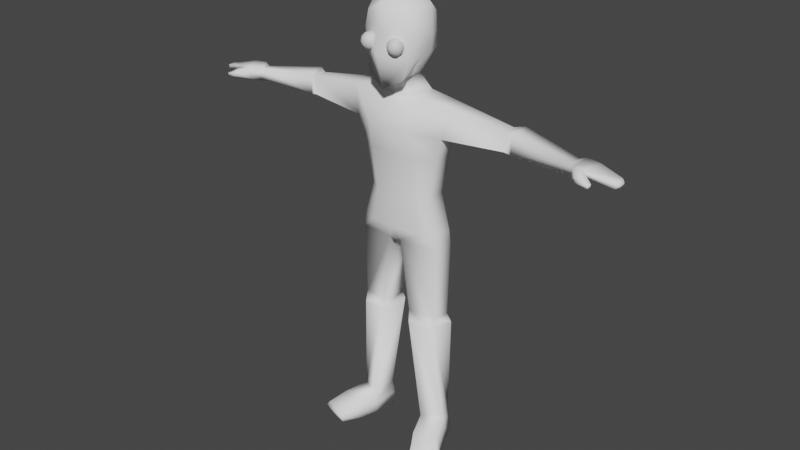 # Source: Skeleton.blend  (saved by Blender 2.80.75; exported with 4.5.12 LTS)
import bpy
from mathutils import Matrix  # noqa: F401  (used for matrix-valued properties, if any)

bpy.ops.wm.read_factory_settings(use_empty=True)
scene = bpy.context.scene
scene.name = 'Scene'

# ---- collections
col_collection = bpy.data.collections.new('Collection'); scene.collection.children.link(col_collection)

# ---- materials (node trees are filled in below, after node groups)
mat_skin = bpy.data.materials.new('Skin')
mat_skin.use_transparent_shadow = False
mat_eye = bpy.data.materials.new('Eye')
mat_eye.use_transparent_shadow = False
mat_material_002 = bpy.data.materials.new('Material.002')
mat_material_002.use_transparent_shadow = False
mat_material_003 = bpy.data.materials.new('Material.003')
mat_material_003.use_transparent_shadow = False
mat_material_004 = bpy.data.materials.new('Material.004')
mat_material_004.use_transparent_shadow = False

# ---- material node trees
mat_skin.use_nodes = True; mat_skin.node_tree.nodes.clear()
_N = mat_skin.node_tree.nodes; _L = mat_skin.node_tree.links
n0 = _N.new('ShaderNodeOutputMaterial'); n0.name = 'Material Output'; n0.location = (300, 300)
n1 = _N.new('ShaderNodeBsdfPrincipled'); n1.name = 'Principled BSDF'; n1.location = (10, 300)
n1.distribution = 'GGX'
n1.subsurface_method = 'BURLEY'
n1.inputs[0].default_value = (1.0, 1.0, 1.0, 1.0)
n1.inputs[2].default_value = 0.0
n1.inputs[3].default_value = 1.45
n1.inputs[13].default_value = 0.0
n1.inputs[20].default_value = 0.0
n1.inputs[27].default_value = (0.0, 0.0, 0.0, 1.0)
n1.inputs[28].default_value = 1.0
_L.new(n1.outputs[0], n0.inputs[0])
n0.is_active_output = True
mat_eye.use_nodes = True; mat_eye.node_tree.nodes.clear()
_N = mat_eye.node_tree.nodes; _L = mat_eye.node_tree.links
n0 = _N.new('ShaderNodeOutputMaterial'); n0.name = 'Material Output'; n0.location = (300, 300)
n1 = _N.new('ShaderNodeBsdfPrincipled'); n1.name = 'Principled BSDF'; n1.location = (10, 300)
n1.distribution = 'GGX'
n1.subsurface_method = 'BURLEY'
n1.inputs[3].default_value = 1.45
n1.inputs[27].default_value = (0.0, 0.0, 0.0, 1.0)
n1.inputs[28].default_value = 1.0
_L.new(n1.outputs[0], n0.inputs[0])
n0.is_active_output = True
mat_material_002.use_nodes = True; mat_material_002.node_tree.nodes.clear()
_N = mat_material_002.node_tree.nodes; _L = mat_material_002.node_tree.links
n0 = _N.new('ShaderNodeOutputMaterial'); n0.name = 'Material Output'; n0.location = (300, 300)
n1 = _N.new('ShaderNodeBsdfPrincipled'); n1.name = 'Principled BSDF'; n1.location = (10, 300)
n1.distribution = 'GGX'
n1.subsurface_method = 'BURLEY'
n1.inputs[0].default_value = (0.0, 0.4621, 0.7991, 1.0)
n1.inputs[3].default_value = 1.45
n1.inputs[27].default_value = (0.0, 0.0, 0.0, 1.0)
n1.inputs[28].default_value = 1.0
_L.new(n1.outputs[0], n0.inputs[0])
n0.is_active_output = True
mat_material_003.use_nodes = True; mat_material_003.node_tree.nodes.clear()
_N = mat_material_003.node_tree.nodes; _L = mat_material_003.node_tree.links
n0 = _N.new('ShaderNodeOutputMaterial'); n0.name = 'Material Output'; n0.location = (300, 300)
n1 = _N.new('ShaderNodeBsdfPrincipled'); n1.name = 'Principled BSDF'; n1.location = (10, 300)
n1.distribution = 'GGX'
n1.subsurface_method = 'BURLEY'
n1.inputs[0].default_value = (0.0, 0.01827, 0.8, 1.0)
n1.inputs[3].default_value = 1.45
n1.inputs[27].default_value = (0.0, 0.0, 0.0, 1.0)
n1.inputs[28].default_value = 1.0
_L.new(n1.outputs[0], n0.inputs[0])
n0.is_active_output = True
mat_material_004.use_nodes = True; mat_material_004.node_tree.nodes.clear()
_N = mat_material_004.node_tree.nodes; _L = mat_material_004.node_tree.links
n0 = _N.new('ShaderNodeOutputMaterial'); n0.name = 'Material Output'; n0.location = (300, 300)
n1 = _N.new('ShaderNodeBsdfPrincipled'); n1.name = 'Principled BSDF'; n1.location = (10, 300)
n1.distribution = 'GGX'
n1.subsurface_method = 'BURLEY'
n1.inputs[3].default_value = 1.45
n1.inputs[27].default_value = (0.0, 0.0, 0.0, 1.0)
n1.inputs[28].default_value = 1.0
_L.new(n1.outputs[0], n0.inputs[0])
n0.is_active_output = True

# ---- world
world_world = bpy.data.worlds.new('World'); scene.world = world_world
world_world.use_nodes = True; world_world.node_tree.nodes.clear()
_N = world_world.node_tree.nodes; _L = world_world.node_tree.links
n0 = _N.new('ShaderNodeOutputWorld'); n0.name = 'World Output'; n0.location = (300, 300)
n1 = _N.new('ShaderNodeBackground'); n1.name = 'Background'; n1.location = (10, 300)
n1.inputs[0].default_value = (0.05088, 0.05088, 0.05088, 1.0)
_L.new(n1.outputs[0], n0.inputs[0])
n0.is_active_output = True
world_world.color = (0.05088, 0.05088, 0.05088)
world_world.use_sun_shadow = False
world_world.sun_shadow_jitter_overblur = 0.0

# ---- meshes
me_cube_001 = bpy.data.meshes.new('Cube.001')
me_cube_001.from_pydata([(-0.1021, -0.1234, 2.009), (-0.1136, -0.1108, 2.318), (-0.06945, 0.1228, 2.053), (-0.1173, 0.1109, 2.305), (0.0, 0.1358, 2.014), (0.0, 0.1837, 2.312), (0.0, -0.1488, 1.957), (0.0, -0.156, 2.379), (-0.1215, -0.1129, 2.113), (-0.1278, -0.1165, 2.234), (-0.1195, 0.1184, 2.208), (-0.1148, 0.1208, 2.124), (0.0, -0.1486, 2.233), (0.0, -0.1881, 2.143), (0.0, 0.2004, 2.221), (0.0, 0.181, 2.132), (-0.05858, 0.0672, 1.997), (-0.05917, -0.05129, 1.995), (-0.1415, -0.03875, 2.356), (-0.1415, 0.04264, 2.358), (0.0, 0.1144, 2.412), (0.0, -0.02328, 2.423), (0.0, 0.08317, 1.979), (0.0, -0.05928, 1.973), (-0.1474, -0.04189, 2.123), (-0.1474, 0.0395, 2.123), (-0.1626, -0.04189, 2.239), (-0.1529, 0.0395, 2.216), (-0.1209, 0.08073, 1.922), (-0.1215, -0.02941, 1.916), (0.0, 0.1017, 1.9), (0.0, -0.05435, 1.895), (-0.0321, -0.05212, 1.12), (-0.2314, -0.01797, 1.181), (-0.1441, 0.1086, 1.608), (0.0, 0.1017, 1.9), (-0.1533, -0.05273, 1.187), (0.0, -0.0698, 1.189), (0.0, 0.1875, 1.194), (-0.04858, 0.2045, 1.123), (-0.5995, 0.01304, 1.839), (-0.5989, 0.08886, 1.843), (-0.1187, 0.1123, 1.37), (0.0, 0.1481, 1.369), (-0.5984, 0.09709, 1.74), (-0.5988, 0.01551, 1.741), (-0.2285, -0.02238, 1.605), (0.0, 0.1444, 1.609), (0.0, -0.09061, 1.609), (-0.1335, -0.07354, 1.607), (0.0, 0.1427, 1.736), (-0.2279, 0.09614, 1.603), (-0.9745, 0.05133, 1.804), (-0.974, -0.006486, 1.801), (-0.9743, 0.05761, 1.734), (-0.9734, -0.00459, 1.735), (-0.5995, 0.01304, 1.839), (-0.5988, 0.01551, 1.741), (-0.5984, 0.09709, 1.74), (-0.5989, 0.08886, 1.843), (-0.6346, 0.01864, 1.846), (-0.6339, 0.02163, 1.733), (-0.6526, 0.1302, 1.731), (-0.6522, 0.1206, 1.851), (-1.012, 0.05991, 1.816), (-1.011, -0.05432, 1.812), (-1.01, 0.0583, 1.754), (-1.008, -0.06461, 1.756), (-1.211, 0.02925, 1.784), (-1.211, -0.03244, 1.782), (-1.21, 0.03596, 1.752), (-1.209, -0.03042, 1.753), (-1.09, 0.06213, 1.765), (-1.084, 0.05265, 1.812), (-1.071, -0.05859, 1.814), (-1.076, -0.0575, 1.774), (-1.068, -0.1193, 1.769), (-1.062, -0.1126, 1.796), (-1.084, -0.07662, 1.805), (-1.09, -0.08327, 1.77), (-1.124, -0.1176, 1.76), (-1.125, -0.1169, 1.776), (-1.131, -0.1018, 1.779), (-1.13, -0.1025, 1.76), (-1.225, 0.01696, 1.774), (-1.224, -0.01861, 1.773), (-1.224, 0.02082, 1.76), (-1.223, -0.01744, 1.76), (-0.1783, -0.01869, 1.381), (-0.1172, -0.05344, 1.367), (-0.1215, -0.02941, 1.916), (-0.1329, 0.1069, 1.745), (0.0, -0.07051, 1.367), (-0.1599, 0.1517, 1.193), (-0.1778, 0.09983, 1.379), (-0.2307, 0.1005, 1.179), (-0.1209, 0.08073, 1.922), (0.0, -0.05435, 1.895), (-0.2619, -0.02411, 1.726), (-0.2609, 0.09441, 1.724), (-0.1323, 0.07713, 0.1093), (-0.1641, -0.03631, 0.06488), (-0.25, 0.09629, 0.108), (-0.2759, 0.01549, 0.06724), (-0.2722, -0.02769, 1.893), (-0.272, 0.08245, 1.899), (-0.1151, -0.1131, 1.752), (0.0, -0.12, 1.743), (-0.227, -0.03276, 0.6479), (-0.07471, 0.1185, 0.6568), (-0.09495, -0.05951, 0.6578), (-0.2519, 0.1053, 0.638), (-0.121, 0.07739, -0.05511), (-0.1543, -0.03605, -0.05728), (-0.2732, 0.09655, -0.05645), (-0.2988, 0.01575, -0.05492), (-0.3787, -0.1914, -0.008951), (-0.2512, -0.2308, -0.01209), (-0.4016, -0.1912, -0.05641), (-0.2414, -0.2306, -0.05955), (-0.3502, -0.0877, -0.05566), (-0.3299, -0.102, 0.0377), (-0.1887, -0.1321, -0.06345), (-0.2011, -0.1465, 0.02992), (-0.2886, 0.01847, 0.006531), (-0.1559, -0.03521, 0.004082), (-0.1221, 0.08235, 0.02824), (-0.262, 0.1022, 0.02686), (-0.3952, -0.1959, -0.03373), (-0.2461, -0.2368, -0.03698), (-0.1929, -0.1421, -0.01723), (-0.3433, -0.09603, -0.009164), (-0.07942, -0.1024, 2.179), (-0.07942, -0.1237, 2.142), (-0.06878, -0.1266, 2.216), (-0.06099, -0.1131, 2.2), (-0.05814, -0.1081, 2.179), (-0.06099, -0.1131, 2.158), (-0.06878, -0.1266, 2.142), (-0.07942, -0.145, 2.222), (-0.06099, -0.1343, 2.216), (-0.0475, -0.1266, 2.2), (-0.04257, -0.1237, 2.179), (-0.0475, -0.1266, 2.158), (-0.06099, -0.1343, 2.142), (-0.05814, -0.145, 2.216), (-0.04257, -0.145, 2.2), (-0.03687, -0.145, 2.179), (-0.04257, -0.145, 2.158), (-0.05814, -0.145, 2.142), (-0.06099, -0.1556, 2.216), (-0.0475, -0.1634, 2.2), (-0.04257, -0.1663, 2.179), (-0.0475, -0.1634, 2.158), (-0.06099, -0.1556, 2.142), (-0.06878, -0.1634, 2.216), (-0.06099, -0.1769, 2.2), (-0.05814, -0.1818, 2.179), (-0.06099, -0.1769, 2.158), (-0.06878, -0.1634, 2.142), (-0.07942, -0.1663, 2.216), (-0.07942, -0.1818, 2.2), (-0.07942, -0.1875, 2.179), (-0.07942, -0.1818, 2.158), (-0.07942, -0.1663, 2.142), (-0.07942, -0.145, 2.137), (-0.09006, -0.1634, 2.216), (-0.09785, -0.1769, 2.2), (-0.1007, -0.1818, 2.179), (-0.09785, -0.1769, 2.158), (-0.09006, -0.1634, 2.142), (-0.09785, -0.1556, 2.216), (-0.1113, -0.1634, 2.2), (-0.1163, -0.1663, 2.179), (-0.1113, -0.1634, 2.158), (-0.09785, -0.1556, 2.142), (-0.1007, -0.145, 2.216), (-0.1163, -0.145, 2.2), (-0.122, -0.145, 2.179), (-0.1163, -0.145, 2.158), (-0.1007, -0.145, 2.142), (-0.09785, -0.1343, 2.216), (-0.1113, -0.1266, 2.2), (-0.1163, -0.1237, 2.179), (-0.1113, -0.1266, 2.158), (-0.09785, -0.1343, 2.142), (-0.09006, -0.1266, 2.216), (-0.09785, -0.1131, 2.2), (-0.1007, -0.1081, 2.179), (-0.09785, -0.1131, 2.158), (-0.09006, -0.1266, 2.142), (-0.07942, -0.1237, 2.216), (-0.07942, -0.1081, 2.2), (-0.07942, -0.1081, 2.158), (-0.1209, 0.08073, 1.922), (-0.1215, -0.02941, 1.916), (0.0, 0.1017, 1.9), (0.0, -0.05435, 1.895), (-0.5988, 0.01551, 1.741), (-0.5984, 0.09709, 1.74), (-0.5989, 0.08886, 1.843), (-0.5995, 0.01304, 1.839), (-0.09495, -0.05951, 0.6578), (-0.2519, 0.1053, 0.638), (-0.227, -0.03276, 0.6479), (-0.07471, 0.1185, 0.6568), (0.0, 0.1881, 1.125), (0.0, -0.06919, 1.119), (-0.2387, 0.1011, 1.104), (-0.2394, -0.01737, 1.106), (-0.08305, -0.0404, 0.7143), (-0.2318, 0.09406, 0.6878), (-0.2333, -0.009951, 0.703), (-0.09495, -0.05951, 0.6578), (-0.08408, 0.105, 0.7036), (-0.2519, 0.1053, 0.638), (-0.227, -0.03276, 0.6479), (-0.07471, 0.1185, 0.6568)], [], [(27, 19, 3, 10), (12, 7, 1, 9), (21, 18, 1, 7), (17, 23, 6, 0), (10, 3, 5, 14), (2, 11, 15, 4), (11, 10, 14, 15), (6, 13, 8, 0), (13, 12, 9, 8), (16, 25, 11, 2), (25, 27, 10, 11), (8, 9, 26, 24), (24, 26, 27, 25), (0, 8, 24, 17), (17, 24, 25, 16), (2, 4, 22, 16), (17, 16, 28, 29), (5, 3, 19, 20), (20, 19, 18, 21), (9, 1, 18, 26), (26, 18, 19, 27), (39, 206, 207, 32), (23, 17, 29, 31), (16, 22, 30, 28), (92, 89, 36, 37), (89, 88, 33, 36), (42, 43, 38, 93), (61, 60, 53, 55), (95, 93, 39, 208), (33, 95, 208, 209), (98, 104, 40, 45), (99, 98, 45, 44), (105, 99, 44, 41), (104, 105, 41, 40), (107, 106, 49, 48), (99, 91, 34, 51), (106, 98, 46, 49), (98, 99, 51, 46), (91, 50, 47, 34), (34, 47, 43, 42), (46, 51, 94, 88), (52, 54, 66, 64), (62, 61, 55, 54), (63, 62, 54, 52), (60, 63, 52, 53), (49, 46, 88, 89), (94, 42, 93, 95), (88, 94, 95, 33), (51, 34, 42, 94), (56, 59, 63, 60), (59, 58, 62, 63), (58, 57, 61, 62), (57, 56, 60, 61), (73, 72, 70, 68), (53, 52, 64, 65), (55, 53, 65, 67), (54, 55, 67, 66), (68, 70, 86, 84), (74, 73, 68, 69), (75, 74, 69, 71), (72, 75, 71, 70), (66, 67, 75, 72), (74, 75, 79, 78), (65, 64, 73, 74), (64, 66, 72, 73), (79, 76, 80, 83), (75, 67, 76, 79), (67, 65, 77, 76), (65, 74, 78, 77), (80, 81, 82, 83), (76, 77, 81, 80), (78, 79, 83, 82), (77, 78, 82, 81), (85, 84, 86, 87), (69, 68, 84, 85), (71, 69, 85, 87), (70, 71, 87, 86), (96, 91, 99, 105), (90, 96, 105, 104), (97, 90, 106, 107), (106, 90, 104, 98), (48, 49, 89, 92), (96, 35, 50, 91), (110, 108, 103, 101), (31, 29, 195, 197), (110, 109, 205, 202), (28, 30, 196, 194), (131, 120, 118, 128), (111, 109, 100, 102), (108, 111, 102, 103), (109, 110, 101, 100), (29, 28, 194, 195), (56, 57, 198, 201), (57, 58, 199, 198), (108, 110, 202, 204), (58, 59, 200, 199), (109, 111, 203, 205), (59, 56, 201, 200), (111, 108, 204, 203), (112, 113, 115, 114), (126, 125, 113, 112), (127, 126, 112, 114), (124, 127, 114, 115), (129, 128, 118, 119), (120, 122, 119, 118), (123, 121, 116, 117), (130, 123, 117, 129), (125, 101, 123, 130), (101, 103, 121, 123), (115, 113, 122, 120), (124, 115, 120, 131), (103, 124, 131, 121), (113, 125, 130, 122), (122, 130, 129, 119), (117, 116, 128, 129), (103, 102, 127, 124), (102, 100, 126, 127), (100, 101, 125, 126), (121, 131, 128, 116), (165, 133, 138), (193, 132, 136, 137), (192, 191, 134, 135), (133, 193, 137, 138), (132, 192, 135, 136), (191, 139, 134), (137, 136, 142, 143), (135, 134, 140, 141), (138, 137, 143, 144), (136, 135, 141, 142), (134, 139, 140), (165, 138, 144), (141, 140, 145, 146), (144, 143, 148, 149), (142, 141, 146, 147), (140, 139, 145), (165, 144, 149), (143, 142, 147, 148), (149, 148, 153, 154), (147, 146, 151, 152), (145, 139, 150), (165, 149, 154), (148, 147, 152, 153), (146, 145, 150, 151), (154, 153, 158, 159), (152, 151, 156, 157), (150, 139, 155), (165, 154, 159), (153, 152, 157, 158), (151, 150, 155, 156), (159, 158, 163, 164), (157, 156, 161, 162), (155, 139, 160), (165, 159, 164), (158, 157, 162, 163), (156, 155, 160, 161), (164, 163, 169, 170), (162, 161, 167, 168), (160, 139, 166), (165, 164, 170), (163, 162, 168, 169), (161, 160, 166, 167), (168, 167, 172, 173), (166, 139, 171), (165, 170, 175), (169, 168, 173, 174), (167, 166, 171, 172), (170, 169, 174, 175), (171, 139, 176), (165, 175, 180), (174, 173, 178, 179), (172, 171, 176, 177), (175, 174, 179, 180), (173, 172, 177, 178), (165, 180, 185), (179, 178, 183, 184), (177, 176, 181, 182), (180, 179, 184, 185), (178, 177, 182, 183), (176, 139, 181), (165, 185, 190), (184, 183, 188, 189), (182, 181, 186, 187), (185, 184, 189, 190), (183, 182, 187, 188), (181, 139, 186), (165, 190, 133), (189, 188, 132, 193), (187, 186, 191, 192), (190, 189, 193, 133), (188, 187, 192, 132), (186, 139, 191), (194, 196, 35, 96), (199, 200, 41, 44), (202, 205, 217, 213), (200, 201, 40, 41), (195, 194, 96, 90), (204, 202, 213, 216), (201, 198, 45, 40), (205, 203, 215, 217), (197, 195, 90, 97), (198, 199, 44, 45), (203, 204, 216, 215), (93, 38, 206, 39), (36, 33, 209, 32), (37, 36, 32, 207), (39, 32, 210, 214), (209, 208, 211, 212), (208, 39, 214, 211), (32, 209, 212, 210), (214, 210, 213, 217), (212, 211, 215, 216), (211, 214, 217, 215), (210, 212, 216, 213)])
me_cube_001.polygons.foreach_set('use_smooth', [True] * 213)
me_cube_001.polygons.foreach_set('material_index', [0, 0, 0, 0, 0, 0, 0, 0, 0, 0, 0, 0, 0, 0, 0, 0, 0, 0, 0, 0, 0, 0, 0, 0, 0, 0, 0, 0, 0, 0, 0, 0, 0, 0, 0, 0, 0, 0, 0, 0, 0, 0, 0, 0, 0, 0, 0, 0, 0, 0, 0, 0, 0, 0, 0, 0, 0, 0, 0, 0, 0, 0, 0, 0, 0, 0, 0, 0, 0, 0, 0, 0, 0, 0, 0, 0, 0, 0, 0, 0, 0, 0, 0, 0, 0, 0, 0, 0, 0, 0, 0, 0, 0, 0, 0, 0, 0, 0, 0, 0, 0, 0, 0, 0, 0, 0, 0, 0, 0, 0, 0, 0, 0, 0, 0, 0, 0, 0, 0, 1, 1, 1, 1, 1, 1, 1, 1, 1, 1, 1, 1, 1, 1, 1, 1, 1, 1, 1, 1, 1, 1, 1, 1, 1, 1, 1, 1, 1, 1, 1, 1, 1, 1, 1, 1, 1, 1, 1, 1, 1, 1, 1, 1, 1, 1, 1, 1, 1, 1, 1, 1, 1, 1, 1, 1, 1, 1, 1, 1, 1, 1, 1, 1, 1, 1, 1, 1, 1, 1, 1, 1, 0, 0, 0, 0, 0, 0, 0, 0, 0, 0, 0, 0, 0, 0, 0, 0, 0, 0, 0, 0, 0, 0])
_uv = me_cube_001.uv_layers.new(name='UVMap')
_uv.uv.foreach_set('vector', [0.4431, 0.9533, 0.4404, 1.036, 0.3997, 1.006, 0.3956, 0.9493, 0.7801, 0.9403, 0.784, 1.025, 0.7144, 0.9918, 0.7058, 0.9436, 0.784, 0.8579, 0.8669, 0.8713, 0.8531, 0.9161, 0.7861, 0.9381, -0.2261, 0.9075, -0.2297, 0.8718, -0.1807, 0.8585, -0.1807, 0.9226, 0.6333, 0.8948, 0.6369, 0.8381, 0.7058, 0.8408, 0.704, 0.8945, 0.6574, 0.9864, 0.6338, 0.9437, 0.7009, 0.9455, 0.6959, 1.011, 0.6338, 0.9437, 0.6333, 0.8948, 0.704, 0.8945, 0.7009, 0.9455, 0.7747, 0.7792, 0.784, 0.8873, 0.7064, 0.8727, 0.7164, 0.8116, 0.784, 0.8873, 0.7801, 0.9403, 0.7058, 0.9436, 0.7064, 0.8727, 0.4157, 0.8273, 0.4421, 0.8989, 0.3934, 0.9005, 0.3865, 0.8596, 0.4421, 0.8989, 0.4431, 0.9533, 0.3956, 0.9493, 0.3934, 0.9005, 0.5228, 0.8938, 0.526, 0.9646, 0.4892, 0.9667, 0.487, 0.8989, 0.487, 0.8989, 0.4892, 0.9667, 0.4431, 0.9533, 0.4421, 0.8989, 0.526, 0.8336, 0.5228, 0.8938, 0.487, 0.8989, 0.481, 0.8263, 0.481, 0.8263, 0.487, 0.8989, 0.4421, 0.8989, 0.4157, 0.8273, -0.06419, 0.8585, -0.06419, 0.9017, -0.09402, 0.8984, -0.09703, 0.8623, 0.481, 0.8263, 0.4157, 0.8273, 0.4156, 0.7824, 0.4763, 0.7792, 0.7058, 0.8408, 0.6369, 0.8381, 0.622, 0.8035, 0.7058, 0.7792, 0.7847, 0.7792, 0.8669, 0.8241, 0.8669, 0.8713, 0.784, 0.8579, 0.526, 0.9646, 0.5214, 1.013, 0.4852, 1.035, 0.4892, 0.9667, 0.4892, 0.9667, 0.4852, 1.035, 0.4404, 1.036, 0.4431, 0.9533, 0.8934, 0.9404, 0.8669, 0.929, 0.876, 0.7792, 0.8934, 0.7903, 0.9416, 0.759, 0.9116, 0.7792, 0.8659, 0.7425, 0.9315, 0.7146, -0.277, 0.8585, -0.3081, 0.8414, -0.3005, 0.7947, -0.2352, 0.8212, 0.8705, 0.4132, 0.8057, 0.4282, 0.7648, 0.3298, 0.8491, 0.3117, 0.8057, 0.4282, 0.7699, 0.4444, 0.7175, 0.3366, 0.7648, 0.3298, -0.1809, 0.504, -0.2476, 0.489, -0.2309, 0.3866, -0.1411, 0.4046, 0.5636, 0.7007, 0.5772, 0.7654, 0.3944, 0.7792, 0.3865, 0.7416, -0.09883, 0.4065, -0.1411, 0.4046, -0.1973, 0.35, -0.08681, 0.3648, 0.9941, 0.01181, 1.059, 0.007108, 1.063, 0.05045, 0.9974, 0.05516, 0.7675, 0.6507, 0.7825, 0.7474, 0.5959, 0.757, 0.5841, 0.701, 0.9874, 0.7435, 1.054, 0.7523, 1.009, 0.9447, 0.9636, 0.9388, -0.1492, 0.8234, -0.1377, 0.7213, 0.04741, 0.7648, 0.03734, 0.8246, 1.22, 0.9658, 1.158, 0.9721, 1.139, 0.7802, 1.182, 0.7756, 0.9225, 0.626, 0.8613, 0.645, 0.8286, 0.5662, 0.9023, 0.5504, -0.1377, 0.7213, -0.2112, 0.7198, -0.1911, 0.6426, -0.1437, 0.6491, 0.8613, 0.645, 0.7675, 0.6507, 0.7706, 0.5781, 0.8286, 0.5662, 0.9579, -0.3034, 1.023, -0.3081, 1.035, -0.2392, 0.9693, -0.2345, -0.2112, 0.7198, -0.285, 0.6987, -0.2721, 0.6262, -0.1911, 0.6426, -0.1911, 0.6426, -0.2721, 0.6262, -0.2476, 0.489, -0.1809, 0.504, 0.9693, -0.2345, 1.035, -0.2392, 1.055, -0.1106, 0.9894, -0.1059, 0.2506, 0.8427, 0.2574, 0.8022, 0.2752, 0.8178, 0.2696, 0.8532, 0.9416, 0.9673, 1.004, 0.9641, 0.996, 1.162, 0.9612, 1.158, 0.06508, 0.8326, 0.07729, 0.7635, 0.2574, 0.8022, 0.2506, 0.8427, 1.176, 0.7561, 1.118, 0.7515, 1.141, 0.5588, 1.173, 0.5559, 0.8286, 0.5662, 0.7706, 0.5781, 0.7699, 0.4444, 0.8057, 0.4282, -0.1486, 0.5156, -0.1809, 0.504, -0.1411, 0.4046, -0.09883, 0.4065, 0.9894, -0.1059, 1.055, -0.1106, 1.059, 0.007108, 0.9941, 0.01181, -0.1437, 0.6491, -0.1911, 0.6426, -0.1809, 0.504, -0.1486, 0.5156, 1.182, 0.7756, 1.139, 0.7802, 1.118, 0.7515, 1.176, 0.7561, 0.03734, 0.8246, 0.04741, 0.7648, 0.07729, 0.7635, 0.06508, 0.8326, 0.9636, 0.9388, 1.009, 0.9447, 1.004, 0.9641, 0.9416, 0.9673, 0.5841, 0.701, 0.5959, 0.757, 0.5772, 0.7654, 0.5636, 0.7007, 0.3103, 0.8585, 0.318, 0.8317, 0.3865, 0.8379, 0.3843, 0.8571, 1.173, 0.5559, 1.141, 0.5588, 1.133, 0.5386, 1.197, 0.5328, -0.145, 0.9418, -0.1807, 0.931, -0.1789, 0.8973, -0.1473, 0.9003, 0.9612, 1.158, 0.996, 1.162, 1.027, 1.187, 0.9581, 1.18, -0.04535, 0.889, -0.06419, 0.889, -0.05773, 0.8797, -0.04949, 0.8791, 1.196, 0.498, 1.133, 0.4961, 1.141, 0.4198, 1.175, 0.4167, -0.118, 0.8664, -0.09703, 0.8585, -0.09703, 0.9433, -0.1133, 0.9463, 0.9507, 1.226, 1.018, 1.227, 0.9949, 1.3, 0.9577, 1.296, 0.9581, 1.18, 1.027, 1.187, 1.018, 1.227, 0.9507, 1.226, 6.309e-05, 0.8585, 6.309e-05, 0.8815, -0.01592, 0.8843, -0.01154, 0.8636, 1.197, 0.5328, 1.133, 0.5386, 1.133, 0.4961, 1.196, 0.498, 0.2696, 0.8532, 0.2752, 0.8178, 0.318, 0.8317, 0.3103, 0.8585, 1.032, 1.236, 1.054, 1.226, 1.049, 1.258, 1.04, 1.26, 1.018, 1.227, 1.027, 1.187, 1.054, 1.226, 1.032, 1.236, -0.1473, 0.9003, -0.1789, 0.8973, -0.1607, 0.8592, -0.145, 0.8585, 1.197, 0.5328, 1.196, 0.498, 1.206, 0.4886, 1.228, 0.4991, 6.309e-05, 0.8697, 0.0001076, 0.8604, 0.007627, 0.8585, 0.007627, 0.8697, -0.02947, 0.8657, -0.01592, 0.8585, -0.01592, 0.8955, -0.02466, 0.8977, -0.02947, 0.8945, -0.04535, 0.8821, -0.03942, 0.8585, -0.02947, 0.8629, 1.228, 0.4991, 1.206, 0.4886, 1.219, 0.4587, 1.228, 0.4611, -0.04591, 0.8593, -0.04949, 0.8791, -0.05773, 0.8797, -0.05301, 0.8585, 1.175, 0.4167, 1.141, 0.4198, 1.148, 0.4106, 1.167, 0.4089, -0.1133, 0.9463, -0.09703, 0.9433, -0.09985, 0.9541, -0.1069, 0.9553, 0.9577, 1.296, 0.9949, 1.3, 0.9865, 1.308, 0.9651, 1.306, -0.2352, 0.8212, -0.2112, 0.7198, -0.1377, 0.7213, -0.1492, 0.8234, 1.228, 1.054, 1.166, 1.061, 1.158, 0.9721, 1.22, 0.9658, 0.9315, 0.7146, 0.8659, 0.7425, 0.8613, 0.645, 0.9225, 0.626, 0.8613, 0.645, 0.8659, 0.7425, 0.7825, 0.7474, 0.7675, 0.6507, 0.9023, 0.5504, 0.8286, 0.5662, 0.8057, 0.4282, 0.8705, 0.4132, -0.2352, 0.8212, -0.3005, 0.7947, -0.285, 0.6987, -0.2112, 0.7198, 0.7334, 0.02087, 0.6581, 0.03186, 0.5557, -0.2917, 0.6223, -0.3081, 0.9315, 0.7146, 0.8659, 0.7425, 0.8659, 0.7425, 0.9315, 0.7146, 1.191, 0.1204, 1.289, 0.1328, 1.289, 0.1328, 1.191, 0.1204, -0.2352, 0.8212, -0.3005, 0.7947, -0.3005, 0.7947, -0.2352, 0.8212, 1.001, 0.7096, 1.008, 0.7364, 0.9446, 0.7435, 0.9416, 0.7304, -0.03185, 0.09963, -0.1323, 0.09148, -0.04305, -0.213, 0.02169, -0.2028, 1.015, 0.3217, 1.088, 0.3212, 1.112, 0.6293, 1.066, 0.6577, 1.289, 0.1328, 1.191, 0.1204, 1.232, -0.2216, 1.295, -0.1875, 0.4763, 0.7792, 0.4156, 0.7824, 0.4156, 0.7824, 0.4763, 0.7792, 0.5959, 0.757, 0.5841, 0.701, 0.5841, 0.701, 0.5959, 0.757, 1.009, 0.9447, 0.9636, 0.9388, 0.9636, 0.9388, 1.009, 0.9447, 0.6581, 0.03186, 0.7334, 0.02087, 0.7334, 0.02087, 0.6581, 0.03186, 0.04741, 0.7648, 0.03734, 0.8246, 0.03734, 0.8246, 0.04741, 0.7648, -0.1323, 0.09148, -0.03185, 0.09963, -0.03185, 0.09963, -0.1323, 0.09148, 1.139, 0.7802, 1.182, 0.7756, 1.182, 0.7756, 1.139, 0.7802, 1.088, 0.3212, 1.015, 0.3217, 1.015, 0.3217, 1.088, 0.3212, 0.5396, 0.9887, 0.5307, 0.9203, 0.6167, 0.9138, 0.622, 0.9629, 1.305, -0.234, 1.238, -0.2566, 1.242, -0.2922, 1.308, -0.2826, 0.03646, -0.2483, -0.04054, -0.2606, -0.03248, -0.3081, 0.05137, -0.2944, 1.07, 0.6932, 1.118, 0.6764, 1.118, 0.7254, 1.07, 0.7293, -0.1307, 0.9528, -0.1309, 0.8626, -0.118, 0.8585, -0.118, 0.9548, 0.6194, 0.8465, 0.526, 0.8611, 0.5307, 0.7961, 0.622, 0.7792, -0.3081, 0.9281, -0.2321, 0.9377, -0.2297, 1.001, -0.3039, 0.9883, 1.176, -0.2769, 1.169, -0.25, 1.118, -0.2807, 1.118, -0.2955, 1.238, -0.2566, 1.232, -0.2216, 1.169, -0.25, 1.176, -0.2769, -0.2991, 0.8585, -0.2297, 0.8605, -0.2321, 0.9377, -0.3081, 0.9281, 0.6167, 0.9138, 0.5307, 0.9203, 0.526, 0.8611, 0.6194, 0.8465, 1.07, 0.6932, 1.07, 0.7293, 1.008, 0.7364, 1.001, 0.7096, 1.066, 0.6577, 1.07, 0.6932, 1.001, 0.7096, 0.9971, 0.6823, 1.242, -0.2922, 1.238, -0.2566, 1.176, -0.2769, 1.185, -0.3029, 1.185, -0.3029, 1.176, -0.2769, 1.118, -0.2955, 1.124, -0.3081, -0.1447, 0.9488, -0.145, 0.871, -0.1309, 0.8626, -0.1307, 0.9528, 1.066, 0.6577, 1.112, 0.6293, 1.118, 0.6764, 1.07, 0.6932, 0.02169, -0.2028, -0.04305, -0.213, -0.04054, -0.2606, 0.03646, -0.2483, 1.295, -0.1875, 1.232, -0.2216, 1.238, -0.2566, 1.305, -0.234, 0.9971, 0.6823, 1.001, 0.7096, 0.9416, 0.7304, 0.9447, 0.7153, 0.7083, 0.0, 0.75, 0.1667, 0.6667, 0.1667, 0.75, 0.3333, 0.75, 0.5, 0.6667, 0.5, 0.6667, 0.3333, 0.75, 0.6667, 0.75, 0.8333, 0.6667, 0.8333, 0.6667, 0.6667, 0.75, 0.1667, 0.75, 0.3333, 0.6667, 0.3333, 0.6667, 0.1667, 0.75, 0.5, 0.75, 0.6667, 0.6667, 0.6667, 0.6667, 0.5, 0.75, 0.8333, 0.7083, 1.0, 0.6667, 0.8333, 0.6667, 0.3333, 0.6667, 0.5, 0.5833, 0.5, 0.5833, 0.3333, 0.6667, 0.6667, 0.6667, 0.8333, 0.5833, 0.8333, 0.5833, 0.6667, 0.6667, 0.1667, 0.6667, 0.3333, 0.5833, 0.3333, 0.5833, 0.1667, 0.6667, 0.5, 0.6667, 0.6667, 0.5833, 0.6667, 0.5833, 0.5, 0.6667, 0.8333, 0.625, 1.0, 0.5833, 0.8333, 0.625, 0.0, 0.6667, 0.1667, 0.5833, 0.1667, 0.5833, 0.6667, 0.5833, 0.8333, 0.5, 0.8333, 0.5, 0.6667, 0.5833, 0.1667, 0.5833, 0.3333, 0.5, 0.3333, 0.5, 0.1667, 0.5833, 0.5, 0.5833, 0.6667, 0.5, 0.6667, 0.5, 0.5, 0.5833, 0.8333, 0.5417, 1.0, 0.5, 0.8333, 0.5417, 0.0, 0.5833, 0.1667, 0.5, 0.1667, 0.5833, 0.3333, 0.5833, 0.5, 0.5, 0.5, 0.5, 0.3333, 0.5, 0.1667, 0.5, 0.3333, 0.4167, 0.3333, 0.4167, 0.1667, 0.5, 0.5, 0.5, 0.6667, 0.4167, 0.6667, 0.4167, 0.5, 0.5, 0.8333, 0.4583, 1.0, 0.4167, 0.8333, 0.4583, 0.0, 0.5, 0.1667, 0.4167, 0.1667, 0.5, 0.3333, 0.5, 0.5, 0.4167, 0.5, 0.4167, 0.3333, 0.5, 0.6667, 0.5, 0.8333, 0.4167, 0.8333, 0.4167, 0.6667, 0.4167, 0.1667, 0.4167, 0.3333, 0.3333, 0.3333, 0.3333, 0.1667, 0.4167, 0.5, 0.4167, 0.6667, 0.3333, 0.6667, 0.3333, 0.5, 0.4167, 0.8333, 0.375, 1.0, 0.3333, 0.8333, 0.375, 0.0, 0.4167, 0.1667, 0.3333, 0.1667, 0.4167, 0.3333, 0.4167, 0.5, 0.3333, 0.5, 0.3333, 0.3333, 0.4167, 0.6667, 0.4167, 0.8333, 0.3333, 0.8333, 0.3333, 0.6667, 0.3333, 0.1667, 0.3333, 0.3333, 0.25, 0.3333, 0.25, 0.1667, 0.3333, 0.5, 0.3333, 0.6667, 0.25, 0.6667, 0.25, 0.5, 0.3333, 0.8333, 0.2917, 1.0, 0.25, 0.8333, 0.2917, 0.0, 0.3333, 0.1667, 0.25, 0.1667, 0.3333, 0.3333, 0.3333, 0.5, 0.25, 0.5, 0.25, 0.3333, 0.3333, 0.6667, 0.3333, 0.8333, 0.25, 0.8333, 0.25, 0.6667, 0.25, 0.1667, 0.25, 0.3333, 0.1667, 0.3333, 0.1667, 0.1667, 0.25, 0.5, 0.25, 0.6667, 0.1667, 0.6667, 0.1667, 0.5, 0.25, 0.8333, 0.2083, 1.0, 0.1667, 0.8333, 0.2083, 0.0, 0.25, 0.1667, 0.1667, 0.1667, 0.25, 0.3333, 0.25, 0.5, 0.1667, 0.5, 0.1667, 0.3333, 0.25, 0.6667, 0.25, 0.8333, 0.1667, 0.8333, 0.1667, 0.6667, 0.1667, 0.5, 0.1667, 0.6667, 0.08333, 0.6667, 0.08333, 0.5, 0.1667, 0.8333, 0.125, 1.0, 0.08333, 0.8333, 0.125, 0.0, 0.1667, 0.1667, 0.08333, 0.1667, 0.1667, 0.3333, 0.1667, 0.5, 0.08333, 0.5, 0.08333, 0.3333, 0.1667, 0.6667, 0.1667, 0.8333, 0.08333, 0.8333, 0.08333, 0.6667, 0.1667, 0.1667, 0.1667, 0.3333, 0.08333, 0.3333, 0.08333, 0.1667, 0.08333, 0.8333, 0.04167, 1.0, 0.0, 0.8333, 0.04167, 0.0, 0.08333, 0.1667, 0.0, 0.1667, 0.08333, 0.3333, 0.08333, 0.5, 0.0, 0.5, 0.0, 0.3333, 0.08333, 0.6667, 0.08333, 0.8333, 0.0, 0.8333, 0.0, 0.6667, 0.08333, 0.1667, 0.08333, 0.3333, 0.0, 0.3333, 0.0, 0.1667, 0.08333, 0.5, 0.08333, 0.6667, 0.0, 0.6667, 0.0, 0.5, 0.9583, 0.0, 1.0, 0.1667, 0.9167, 0.1667, 1.0, 0.3333, 1.0, 0.5, 0.9167, 0.5, 0.9167, 0.3333, 1.0, 0.6667, 1.0, 0.8333, 0.9167, 0.8333, 0.9167, 0.6667, 1.0, 0.1667, 1.0, 0.3333, 0.9167, 0.3333, 0.9167, 0.1667, 1.0, 0.5, 1.0, 0.6667, 0.9167, 0.6667, 0.9167, 0.5, 1.0, 0.8333, 0.9583, 1.0, 0.9167, 0.8333, 0.875, 0.0, 0.9167, 0.1667, 0.8333, 0.1667, 0.9167, 0.3333, 0.9167, 0.5, 0.8333, 0.5, 0.8333, 0.3333, 0.9167, 0.6667, 0.9167, 0.8333, 0.8333, 0.8333, 0.8333, 0.6667, 0.9167, 0.1667, 0.9167, 0.3333, 0.8333, 0.3333, 0.8333, 0.1667, 0.9167, 0.5, 0.9167, 0.6667, 0.8333, 0.6667, 0.8333, 0.5, 0.9167, 0.8333, 0.875, 1.0, 0.8333, 0.8333, 0.7917, 0.0, 0.8333, 0.1667, 0.75, 0.1667, 0.8333, 0.3333, 0.8333, 0.5, 0.75, 0.5, 0.75, 0.3333, 0.8333, 0.6667, 0.8333, 0.8333, 0.75, 0.8333, 0.75, 0.6667, 0.8333, 0.1667, 0.8333, 0.3333, 0.75, 0.3333, 0.75, 0.1667, 0.8333, 0.5, 0.8333, 0.6667, 0.75, 0.6667, 0.75, 0.5, 0.8333, 0.8333, 0.7917, 1.0, 0.75, 0.8333, -0.2352, 0.8212, -0.3005, 0.7947, -0.3005, 0.7947, -0.2352, 0.8212, 0.04741, 0.7648, 0.03734, 0.8246, 0.03734, 0.8246, 0.04741, 0.7648, 1.191, 0.1204, 1.289, 0.1328, 1.289, 0.1328, 1.191, 0.1204, 1.139, 0.7802, 1.182, 0.7756, 1.182, 0.7756, 1.139, 0.7802, 0.4763, 0.7792, 0.4156, 0.7824, 0.4156, 0.7824, 0.4763, 0.7792, 0.6581, 0.03186, 0.7334, 0.02087, 0.7334, 0.02087, 0.6581, 0.03186, 0.5959, 0.757, 0.5841, 0.701, 0.5841, 0.701, 0.5959, 0.757, -0.1323, 0.09148, -0.03185, 0.09963, -0.03185, 0.09963, -0.1323, 0.09148, 0.9315, 0.7146, 0.8659, 0.7425, 0.8659, 0.7425, 0.9315, 0.7146, 1.009, 0.9447, 0.9636, 0.9388, 0.9636, 0.9388, 1.009, 0.9447, 1.088, 0.3212, 1.015, 0.3217, 1.015, 0.3217, 1.088, 0.3212, -0.1411, 0.4046, -0.2309, 0.3866, -0.2238, 0.3469, -0.1973, 0.35, 0.7648, 0.3298, 0.7175, 0.3366, 0.7043, 0.2952, 0.8213, 0.277, 0.8491, 0.3117, 0.7648, 0.3298, 0.8213, 0.277, 0.8407, 0.2722, 1.308, 0.4089, 1.175, 0.3889, 1.2, 0.1545, 1.278, 0.1588, 0.9974, 0.05516, 1.063, 0.05045, 1.082, 0.2923, 1.024, 0.2888, -0.08681, 0.3648, -0.1973, 0.35, -0.1315, 0.1199, -0.04776, 0.1267, 0.8213, 0.277, 0.7043, 0.2952, 0.6581, 0.06477, 0.7439, 0.05226, 1.278, 0.1588, 1.2, 0.1545, 1.191, 0.1204, 1.289, 0.1328, 1.024, 0.2888, 1.082, 0.2923, 1.088, 0.3212, 1.015, 0.3217, -0.04776, 0.1267, -0.1315, 0.1199, -0.1323, 0.09148, -0.03185, 0.09963, 0.7439, 0.05226, 0.6581, 0.06477, 0.6581, 0.03186, 0.7334, 0.02087])
me_cube_001.materials.append(mat_skin)
me_cube_001.materials.append(mat_eye)
me_cube_001.materials.append(mat_material_002)
me_cube_001.materials.append(mat_material_003)
me_cube_001.materials.append(mat_material_004)
me_cube_001.use_remesh_preserve_volume = False
me_cube_001.use_remesh_preserve_attributes = False
me_cube_001.use_mirror_vertex_groups = False
me_cube_001.update()
arm_metarig = bpy.data.armatures.new('metarig')  # bones are not reproduced

# ---- objects
ob_zombie = bpy.data.objects.new('Zombie', me_cube_001)
ob_metarig = bpy.data.objects.new('metarig', arm_metarig)

# ---- transforms, parenting, visibility, modifiers, constraints
ob_zombie.parent = ob_metarig
ob_zombie.location = (0.0, 0.0, 0.0)
ob_zombie.lineart.crease_threshold = 0.0
_vg = ob_zombie.vertex_groups.new(name='spine')
for _i, _w in zip([32, 36, 37, 38, 39, 43, 92, 93, 206, 207], [0.07344, 0.04088, 0.4213, 0.3821, 0.07668, 0.04425, 0.04273, 0.0275, 0.2435, 0.1662]): _vg.add([_i], _w, 'REPLACE')
_vg = ob_zombie.vertex_groups.new(name='spine.001')
for _i, _w in zip([34, 36, 37, 38, 42, 43, 46, 47, 48, 49, 88, 89, 92, 94, 207], [7.731e-05, 0.06886, 0.1655, 0.04117, 0.1438, 0.5939, 0.02351, 0.06277, 0.07235, 0.05471, 0.213, 0.586, 0.7798, 0.09831, 0.01215]): _vg.add([_i], _w, 'REPLACE')
_vg = ob_zombie.vertex_groups.new(name='spine.002')
for _i, _w in zip([34, 35, 42, 43, 46, 47, 48, 49, 50, 51, 88, 89, 91, 92, 94, 97, 98, 99, 106, 107], [0.6292, 0.008271, 0.06034, 0.07367, 0.5772, 0.6949, 0.7444, 0.6776, 0.1597, 0.5622, 0.07397, 0.06236, 0.1079, 0.05808, 0.07065, 0.0193, 0.06672, 0.05187, 0.1435, 0.2048]): _vg.add([_i], _w, 'REPLACE')
_vg = ob_zombie.vertex_groups.new(name='spine.003')
for _i, _w in zip([2, 4, 6, 16, 22, 23, 28, 29, 30, 31, 34, 35, 46, 47, 48, 49, 50, 51, 90, 91, 96, 97, 98, 106, 107, 196, 197], [0.00525, 0.08717, 0.01061, 0.0244, 0.1715, 0.06107, 0.05152, 0.03788, 0.6084, 0.4304, 0.04247, 0.8096, 0.0253, 0.1244, 0.1222, 0.1044, 0.649, 0.007674, 0.1088, 0.1189, 0.08242, 0.8216, 0.03413, 0.5984, 0.6723, 1.0, 1.0]): _vg.add([_i], _w, 'REPLACE')
_vg = ob_zombie.vertex_groups.new(name='spine.004')
for _i, _w in zip([0, 6, 13, 17, 23, 29, 31, 132, 133, 134, 135, 136, 137, 138, 139, 140, 141, 142, 143, 144, 145, 146, 147, 148, 149, 150, 151, 152, 153, 154, 155, 156, 157, 158, 159, 160, 161, 162, 163, 164, 165, 166, 167, 168, 169, 170, 171, 172, 173, 174, 175, 176, 177, 178, 179, 180, 181, 182, 183, 184, 185, 186, 187, 188, 189, 190, 191, 192, 193], [0.06174, 0.1737, 0.007901, 0.06555, 0.3667, 0.00522, 0.1938, 0.1174, 0.1142, 0.1168, 0.1196, 0.1173, 0.1155, 0.1142, 0.116, 0.1167, 0.119, 0.1166, 0.1151, 0.1141, 0.1163, 0.1162, 0.1152, 0.1144, 0.114, 0.116, 0.1158, 0.1152, 0.1147, 0.1143, 0.1159, 0.1156, 0.1152, 0.1149, 0.1145, 0.1158, 0.1155, 0.1152, 0.1149, 0.1146, 0.1144, 0.1157, 0.1154, 0.1152, 0.115, 0.1147, 0.1157, 0.1154, 0.1152, 0.115, 0.1147, 0.1157, 0.1155, 0.1152, 0.1149, 0.1146, 0.1158, 0.1157, 0.1153, 0.1148, 0.1144, 0.1158, 0.1161, 0.1154, 0.1146, 0.1141, 0.1165, 0.1191, 0.1153]): _vg.add([_i], _w, 'REPLACE')
_vg = ob_zombie.vertex_groups.new(name='spine.005')
for _i, _w in zip([0, 1, 2, 3, 4, 5, 6, 7, 8, 9, 10, 11, 12, 13, 14, 15, 16, 17, 18, 19, 20, 22, 23, 24, 25, 26, 27, 28, 29, 30, 31, 132, 133, 134, 135, 136, 137, 138, 139, 140, 141, 142, 143, 144, 145, 146, 147, 148, 149, 150, 151, 152, 153, 154, 155, 156, 157, 158, 159, 160, 161, 162, 163, 164, 165, 166, 167, 168, 169, 170, 171, 172, 173, 174, 175, 176, 177, 178, 179, 180, 181, 182, 183, 184, 185, 186, 187, 188, 189, 190, 191, 192, 193], [0.8096, 0.0902, 0.796, 0.1263, 0.7829, 0.1622, 0.6773, 0.06523, 0.7708, 0.214, 0.2922, 0.6872, 0.2413, 0.6194, 0.3127, 0.5823, 0.8508, 0.8377, 0.05633, 0.06671, 0.06384, 0.7478, 0.5461, 0.7589, 0.7369, 0.1963, 0.2524, 0.3138, 0.3508, 0.3202, 0.3143, 0.3469, 0.342, 0.3559, 0.3501, 0.347, 0.3441, 0.3419, 0.3537, 0.3551, 0.3502, 0.3468, 0.3437, 0.3418, 0.3535, 0.3523, 0.3462, 0.3432, 0.342, 0.3524, 0.3504, 0.3474, 0.3451, 0.3435, 0.3517, 0.3498, 0.3479, 0.3461, 0.3445, 0.3515, 0.3497, 0.3481, 0.3466, 0.3451, 0.3435, 0.3515, 0.3498, 0.3483, 0.3468, 0.3453, 0.352, 0.3501, 0.3484, 0.3468, 0.3451, 0.3528, 0.3506, 0.3483, 0.3464, 0.3447, 0.3543, 0.3516, 0.348, 0.3455, 0.3438, 0.3568, 0.3539, 0.3467, 0.3435, 0.3423, 0.3566, 0.351, 0.3438]): _vg.add([_i], _w, 'REPLACE')
_vg = ob_zombie.vertex_groups.new(name='face')
for _i, _w in zip([0, 1, 2, 3, 4, 5, 6, 7, 8, 9, 10, 11, 12, 13, 14, 15, 16, 18, 19, 20, 21, 22, 24, 25, 26, 27, 132, 133, 134, 135, 136, 137, 138, 139, 140, 141, 142, 143, 144, 145, 146, 147, 148, 149, 150, 151, 152, 153, 154, 155, 156, 157, 158, 159, 160, 161, 162, 163, 164, 165, 166, 167, 168, 169, 170, 171, 172, 173, 174, 175, 176, 177, 178, 179, 180, 181, 182, 183, 184, 185, 186, 187, 188, 189, 190, 191, 192, 193], [0.0953, 0.906, 0.1434, 0.869, 0.09736, 0.8306, 0.1017, 0.9313, 0.2028, 0.7777, 0.6977, 0.2903, 0.7446, 0.3419, 0.6728, 0.3896, 0.01043, 0.9416, 0.9309, 0.9334, 0.991, 0.02037, 0.2179, 0.2409, 0.7972, 0.7395, 0.5357, 0.5438, 0.5273, 0.5303, 0.5357, 0.5404, 0.5439, 0.5303, 0.5282, 0.5308, 0.5366, 0.5412, 0.5441, 0.5301, 0.5314, 0.5386, 0.5423, 0.5439, 0.5316, 0.5338, 0.5374, 0.5401, 0.5421, 0.5324, 0.5346, 0.5369, 0.539, 0.5409, 0.5328, 0.5348, 0.5367, 0.5384, 0.5403, 0.5421, 0.5328, 0.5348, 0.5365, 0.5382, 0.5401, 0.5324, 0.5345, 0.5364, 0.5383, 0.5402, 0.5315, 0.5339, 0.5364, 0.5387, 0.5407, 0.5299, 0.5327, 0.5367, 0.5397, 0.5418, 0.5274, 0.53, 0.5379, 0.5419, 0.5436, 0.5269, 0.53, 0.5408]): _vg.add([_i], _w, 'REPLACE')
_vg = ob_zombie.vertex_groups.new(name='shoulder.L')
_vg = ob_zombie.vertex_groups.new(name='upper_arm.L')
_vg = ob_zombie.vertex_groups.new(name='forearm.L')
_vg = ob_zombie.vertex_groups.new(name='hand.L')
_vg = ob_zombie.vertex_groups.new(name='shoulder.R')
for _i, _w in zip([2, 4, 16, 17, 22, 28, 29, 30, 31, 34, 35, 46, 47, 49, 50, 51, 90, 91, 96, 97, 98, 99, 104, 105, 106, 107, 194, 195], [0.009411, 0.009778, 0.07443, 0.05517, 0.03459, 0.6193, 0.5671, 0.0551, 0.05387, 0.09789, 0.1355, 0.03011, 0.03259, 0.00568, 0.1254, 0.05572, 0.8366, 0.5823, 0.8045, 0.1237, 0.1053, 0.06563, 0.7805, 0.125, 0.1199, 0.05482, 1.0, 1.0]): _vg.add([_i], _w, 'REPLACE')
_vg = ob_zombie.vertex_groups.new(name='upper_arm.R')
for _i, _w in zip([34, 40, 41, 44, 45, 46, 47, 49, 50, 51, 56, 57, 59, 60, 61, 90, 91, 96, 98, 99, 104, 105, 106, 107, 198, 199, 200, 201], [0.09936, 0.9837, 0.9979, 0.9968, 0.9936, 0.2183, 0.001895, 0.07477, 0.02832, 0.2175, 0.3481, 0.3703, 0.0418, 0.05507, 0.04831, 0.02671, 0.1698, 0.09943, 0.7717, 0.8545, 0.1963, 0.8627, 0.1153, 0.03033, 1.0, 1.0, 1.0, 1.0]): _vg.add([_i], _w, 'REPLACE')
_vg = ob_zombie.vertex_groups.new(name='forearm.R')
for _i, _w in zip([52, 53, 54, 55, 56, 57, 58, 59, 60, 61, 62, 63, 64, 66], [0.898, 0.07035, 0.7768, 0.1329, 0.6461, 0.6214, 0.9781, 0.9523, 0.936, 0.9374, 0.9878, 0.9941, 0.1603, 0.1455]): _vg.add([_i], _w, 'REPLACE')
_vg = ob_zombie.vertex_groups.new(name='hand.R')
for _i, _w in zip([52, 53, 54, 55, 64, 65, 66, 67, 68, 69, 70, 71, 72, 73, 74, 75, 76, 77, 78, 79, 80, 81, 82, 83, 84, 85, 86, 87], [0.1019, 0.9294, 0.223, 0.8666, 0.8396, 0.9919, 0.8544, 1.035, 0.9995, 0.9999, 0.9995, 0.9999, 0.9884, 0.9856, 0.9979, 1.001, 1.005, 1.004, 1.001, 1.003, 1.003, 1.003, 1.003, 1.003, 0.9998, 0.9999, 0.9998, 0.9999]): _vg.add([_i], _w, 'REPLACE')
_vg = ob_zombie.vertex_groups.new(name='pelvis.L')
for _i, _w in zip([38, 39, 43, 93, 206, 207], [0.3804, 0.07407, 0.04348, 0.02514, 0.2361, 0.001716]): _vg.add([_i], _w, 'REPLACE')
_vg = ob_zombie.vertex_groups.new(name='pelvis.R')
for _i, _w in zip([32, 33, 34, 36, 37, 38, 39, 42, 43, 46, 47, 49, 51, 88, 89, 92, 93, 94, 95, 206, 207, 208, 209], [0.7828, 0.2527, 0.08846, 0.6323, 0.3261, 0.1285, 0.7077, 0.6735, 0.1927, 0.07963, 0.02269, 0.05274, 0.09837, 0.6113, 0.2804, 0.08958, 0.2096, 0.6991, 0.1039, 0.4606, 0.6814, 0.06928, 0.1284]): _vg.add([_i], _w, 'REPLACE')
_vg = ob_zombie.vertex_groups.new(name='thigh.L')
_vg = ob_zombie.vertex_groups.new(name='shin.L')
_vg = ob_zombie.vertex_groups.new(name='foot.L')
_vg = ob_zombie.vertex_groups.new(name='thigh.R')
for _i, _w in zip([32, 33, 36, 37, 38, 39, 42, 88, 89, 93, 94, 95, 206, 207, 208, 209, 210, 211, 212, 213, 214, 215, 216, 217], [0.1071, 0.69, 0.2384, 0.06458, 0.05497, 0.131, 0.06954, 0.06101, 0.01583, 0.6828, 0.08313, 0.8475, 0.03999, 0.09073, 0.8991, 0.8446, 0.9219, 0.2597, 0.8657, 0.5754, 0.8838, 0.2024, 0.4816, 0.7226]): _vg.add([_i], _w, 'REPLACE')
_vg = ob_zombie.vertex_groups.new(name='shin.R')
for _i, _w in zip([100, 101, 102, 103, 108, 109, 110, 111, 112, 113, 114, 115, 121, 122, 123, 124, 125, 126, 127, 130, 202, 203, 204, 205, 210, 211, 212, 213, 214, 215, 216, 217], [0.9834, 0.923, 0.9906, 0.9583, 0.9997, 1.001, 0.9992, 0.9997, 0.5279, 0.1305, 0.483, 0.07778, 0.07326, 0.02396, 0.1113, 0.1606, 0.3154, 0.83, 0.8687, 0.05949, 1.0, 1.0, 1.0, 1.0, 0.05681, 0.7372, 0.1341, 0.4121, 0.09653, 0.7955, 0.5176, 0.2614]): _vg.add([_i], _w, 'REPLACE')
_vg = ob_zombie.vertex_groups.new(name='foot.R')
for _i, _w in zip([101, 103, 112, 113, 114, 115, 116, 117, 118, 119, 120, 121, 122, 123, 124, 125, 126, 127, 128, 129, 130, 131], [0.07696, 0.03337, 0.4721, 0.8695, 0.517, 0.9222, 0.9896, 0.981, 0.9974, 0.9876, 0.9916, 0.9267, 0.963, 0.8887, 0.8394, 0.6846, 0.17, 0.1313, 0.9972, 0.9862, 0.9405, 0.9895]): _vg.add([_i], _w, 'REPLACE')
_m = ob_zombie.modifiers.new('Mirror', 'MIRROR')
_m.use_clip = True
_m = ob_zombie.modifiers.new('Collision', 'COLLISION')
_m = ob_zombie.modifiers.new('Armature', 'ARMATURE')
_m.object = ob_metarig
ob_metarig.location = (0.0, 0.0, 0.0)
ob_metarig.lineart.crease_threshold = 0.0

# ---- collection membership
col_collection.objects.link(ob_zombie)
col_collection.objects.link(ob_metarig)

# ---- scene / render settings (as saved in the file)
scene.frame_start = 1; scene.frame_end = 50; scene.frame_set(0)
scene.render.engine = 'BLENDER_EEVEE_NEXT'
scene.cycles.use_denoising = False
scene.cycles.samples = 128
scene.cycles.sampling_pattern = 'TABULATED_SOBOL'
scene.cycles.use_adaptive_sampling = False
scene.cycles.use_light_tree = False
scene.view_settings.view_transform = 'Filmic'
bpy.context.view_layer.update()

# ---- added for rendering (the .blend has no active camera and no usable light): camera, sun
cam_auto = bpy.data.cameras.new('AutoCamera')
cam_auto.lens = 50.0
cam_auto.sensor_width = 36.0
cam_auto.clip_end = 1000.0
ob_auto_camera = bpy.data.objects.new('AutoCamera', cam_auto)
scene.collection.objects.link(ob_auto_camera)
ob_auto_camera.location = (3.25503, -3.92217, 3.78378)
ob_auto_camera.rotation_euler = (1.09748, -7.21219e-08, 0.694738)
scene.camera = ob_auto_camera
light_auto_sun = bpy.data.lights.new('AutoSun', 'SUN')
light_auto_sun.energy = 3.0
light_auto_sun.angle = 0.0523599
ob_auto_sun = bpy.data.objects.new('AutoSun', light_auto_sun)
scene.collection.objects.link(ob_auto_sun)
ob_auto_sun.rotation_euler = (0.872665, 0.174533, 0.523599)
bpy.context.view_layer.update()
